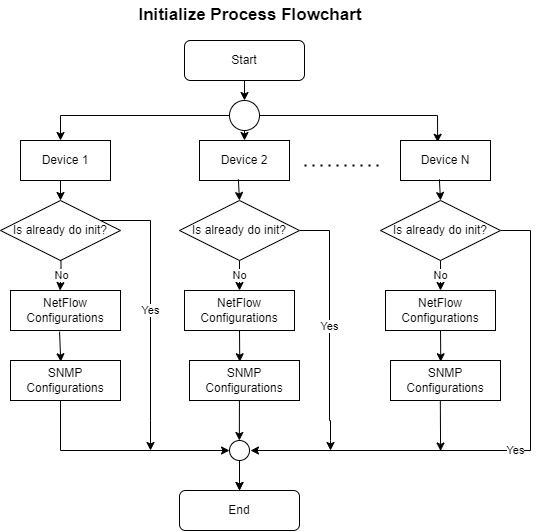

The diagram above was exported from draw.io. Its source (the exported page's mxGraphModel, read from the mxfile embedded in the PNG):
<mxGraphModel dx="865" dy="449" grid="1" gridSize="10" guides="1" tooltips="1" connect="1" arrows="1" fold="1" page="1" pageScale="1" pageWidth="827" pageHeight="1169" math="0" shadow="0">
  <root>
    <mxCell id="WIyWlLk6GJQsqaUBKTNV-0" />
    <mxCell id="WIyWlLk6GJQsqaUBKTNV-1" parent="WIyWlLk6GJQsqaUBKTNV-0" />
    <mxCell id="WIyWlLk6GJQsqaUBKTNV-3" value="Start" style="rounded=1;whiteSpace=wrap;html=1;fontSize=12;glass=0;strokeWidth=1;shadow=0;" parent="WIyWlLk6GJQsqaUBKTNV-1" vertex="1">
      <mxGeometry x="354" y="50" width="120" height="40" as="geometry" />
    </mxCell>
    <mxCell id="WIyWlLk6GJQsqaUBKTNV-11" value="End" style="rounded=1;whiteSpace=wrap;html=1;fontSize=12;glass=0;strokeWidth=1;shadow=0;" parent="WIyWlLk6GJQsqaUBKTNV-1" vertex="1">
      <mxGeometry x="349" y="500" width="120" height="40" as="geometry" />
    </mxCell>
    <mxCell id="Z8c_wvgajwbbIWiVPVci-5" value="Yes" style="edgeStyle=orthogonalEdgeStyle;rounded=0;orthogonalLoop=1;jettySize=auto;html=1;" parent="WIyWlLk6GJQsqaUBKTNV-1" source="Z8c_wvgajwbbIWiVPVci-1" edge="1">
      <mxGeometry relative="1" as="geometry">
        <mxPoint x="320" y="460" as="targetPoint" />
        <Array as="points">
          <mxPoint x="320" y="230" />
          <mxPoint x="320" y="430" />
        </Array>
      </mxGeometry>
    </mxCell>
    <mxCell id="Z8c_wvgajwbbIWiVPVci-1" value="Is already do init?" style="rhombus;whiteSpace=wrap;html=1;" parent="WIyWlLk6GJQsqaUBKTNV-1" vertex="1">
      <mxGeometry x="170" y="210" width="120" height="60" as="geometry" />
    </mxCell>
    <mxCell id="Z8c_wvgajwbbIWiVPVci-10" style="edgeStyle=orthogonalEdgeStyle;rounded=0;orthogonalLoop=1;jettySize=auto;html=1;entryX=0.5;entryY=0;entryDx=0;entryDy=0;" parent="WIyWlLk6GJQsqaUBKTNV-1" source="Z8c_wvgajwbbIWiVPVci-9" target="WIyWlLk6GJQsqaUBKTNV-11" edge="1">
      <mxGeometry relative="1" as="geometry" />
    </mxCell>
    <mxCell id="dmuZyqahDtZezsYxHIJ7-52" value="" style="edgeStyle=orthogonalEdgeStyle;rounded=0;orthogonalLoop=1;jettySize=auto;html=1;" edge="1" parent="WIyWlLk6GJQsqaUBKTNV-1" source="Z8c_wvgajwbbIWiVPVci-9" target="WIyWlLk6GJQsqaUBKTNV-11">
      <mxGeometry relative="1" as="geometry" />
    </mxCell>
    <mxCell id="Z8c_wvgajwbbIWiVPVci-9" value="" style="ellipse;whiteSpace=wrap;html=1;aspect=fixed;" parent="WIyWlLk6GJQsqaUBKTNV-1" vertex="1">
      <mxGeometry x="399" y="450" width="20" height="20" as="geometry" />
    </mxCell>
    <mxCell id="Z8c_wvgajwbbIWiVPVci-11" value="&lt;font style=&quot;font-size: 17px&quot;&gt;&lt;b&gt;Initialize Process Flowchart&lt;/b&gt;&lt;/font&gt;" style="text;html=1;strokeColor=none;fillColor=none;align=center;verticalAlign=middle;whiteSpace=wrap;rounded=0;" parent="WIyWlLk6GJQsqaUBKTNV-1" vertex="1">
      <mxGeometry x="270" y="10" width="300" height="30" as="geometry" />
    </mxCell>
    <mxCell id="dmuZyqahDtZezsYxHIJ7-0" value="" style="ellipse;whiteSpace=wrap;html=1;aspect=fixed;" vertex="1" parent="WIyWlLk6GJQsqaUBKTNV-1">
      <mxGeometry x="399" y="110" width="30" height="30" as="geometry" />
    </mxCell>
    <mxCell id="dmuZyqahDtZezsYxHIJ7-4" value="" style="endArrow=classic;html=1;rounded=0;exitX=0.5;exitY=1;exitDx=0;exitDy=0;entryX=0.5;entryY=0;entryDx=0;entryDy=0;" edge="1" parent="WIyWlLk6GJQsqaUBKTNV-1" source="WIyWlLk6GJQsqaUBKTNV-3" target="dmuZyqahDtZezsYxHIJ7-0">
      <mxGeometry width="50" height="50" relative="1" as="geometry">
        <mxPoint x="414" y="200" as="sourcePoint" />
        <mxPoint x="420" y="130" as="targetPoint" />
      </mxGeometry>
    </mxCell>
    <mxCell id="dmuZyqahDtZezsYxHIJ7-6" value="" style="endArrow=classic;html=1;rounded=0;exitX=0;exitY=0.5;exitDx=0;exitDy=0;" edge="1" parent="WIyWlLk6GJQsqaUBKTNV-1" source="dmuZyqahDtZezsYxHIJ7-0">
      <mxGeometry width="50" height="50" relative="1" as="geometry">
        <mxPoint x="270" y="150" as="sourcePoint" />
        <mxPoint x="230" y="150" as="targetPoint" />
        <Array as="points">
          <mxPoint x="230" y="125" />
        </Array>
      </mxGeometry>
    </mxCell>
    <mxCell id="dmuZyqahDtZezsYxHIJ7-8" value="" style="endArrow=classic;html=1;rounded=0;exitX=1;exitY=0.5;exitDx=0;exitDy=0;entryX=0.413;entryY=0.045;entryDx=0;entryDy=0;entryPerimeter=0;" edge="1" parent="WIyWlLk6GJQsqaUBKTNV-1" source="dmuZyqahDtZezsYxHIJ7-0" target="dmuZyqahDtZezsYxHIJ7-45">
      <mxGeometry width="50" height="50" relative="1" as="geometry">
        <mxPoint x="450" y="155" as="sourcePoint" />
        <mxPoint x="609" y="130" as="targetPoint" />
        <Array as="points">
          <mxPoint x="607" y="125" />
        </Array>
      </mxGeometry>
    </mxCell>
    <mxCell id="dmuZyqahDtZezsYxHIJ7-10" value="Device 1" style="rounded=0;whiteSpace=wrap;html=1;" vertex="1" parent="WIyWlLk6GJQsqaUBKTNV-1">
      <mxGeometry x="190" y="150" width="90" height="40" as="geometry" />
    </mxCell>
    <mxCell id="dmuZyqahDtZezsYxHIJ7-11" value="" style="endArrow=classic;html=1;rounded=0;entryX=0.5;entryY=0;entryDx=0;entryDy=0;" edge="1" parent="WIyWlLk6GJQsqaUBKTNV-1" target="Z8c_wvgajwbbIWiVPVci-1">
      <mxGeometry width="50" height="50" relative="1" as="geometry">
        <mxPoint x="230" y="190" as="sourcePoint" />
        <mxPoint x="490" y="160" as="targetPoint" />
      </mxGeometry>
    </mxCell>
    <mxCell id="dmuZyqahDtZezsYxHIJ7-13" value="NetFlow&lt;br&gt;Configurations" style="rounded=0;whiteSpace=wrap;html=1;" vertex="1" parent="WIyWlLk6GJQsqaUBKTNV-1">
      <mxGeometry x="180" y="300" width="110" height="40" as="geometry" />
    </mxCell>
    <mxCell id="dmuZyqahDtZezsYxHIJ7-15" value="SNMP&lt;br&gt;Configurations" style="rounded=0;whiteSpace=wrap;html=1;" vertex="1" parent="WIyWlLk6GJQsqaUBKTNV-1">
      <mxGeometry x="180" y="370" width="110" height="40" as="geometry" />
    </mxCell>
    <mxCell id="dmuZyqahDtZezsYxHIJ7-16" value="" style="endArrow=classic;html=1;rounded=0;entryX=0.457;entryY=0.031;entryDx=0;entryDy=0;entryPerimeter=0;exitX=0.446;exitY=1.028;exitDx=0;exitDy=0;exitPerimeter=0;" edge="1" parent="WIyWlLk6GJQsqaUBKTNV-1" source="dmuZyqahDtZezsYxHIJ7-13" target="dmuZyqahDtZezsYxHIJ7-15">
      <mxGeometry width="50" height="50" relative="1" as="geometry">
        <mxPoint x="230" y="330" as="sourcePoint" />
        <mxPoint x="450" y="430" as="targetPoint" />
      </mxGeometry>
    </mxCell>
    <mxCell id="dmuZyqahDtZezsYxHIJ7-17" value="" style="endArrow=classic;html=1;rounded=0;entryX=0;entryY=0.5;entryDx=0;entryDy=0;" edge="1" parent="WIyWlLk6GJQsqaUBKTNV-1" target="Z8c_wvgajwbbIWiVPVci-9">
      <mxGeometry width="50" height="50" relative="1" as="geometry">
        <mxPoint x="230" y="410" as="sourcePoint" />
        <mxPoint x="320" y="460" as="targetPoint" />
        <Array as="points">
          <mxPoint x="230" y="460" />
        </Array>
      </mxGeometry>
    </mxCell>
    <mxCell id="dmuZyqahDtZezsYxHIJ7-21" value="No" style="edgeStyle=orthogonalEdgeStyle;rounded=0;orthogonalLoop=1;jettySize=auto;html=1;" edge="1" parent="WIyWlLk6GJQsqaUBKTNV-1" source="dmuZyqahDtZezsYxHIJ7-23">
      <mxGeometry relative="1" as="geometry">
        <mxPoint x="409" y="300" as="targetPoint" />
        <Array as="points">
          <mxPoint x="409" y="290" />
          <mxPoint x="409" y="290" />
        </Array>
      </mxGeometry>
    </mxCell>
    <mxCell id="dmuZyqahDtZezsYxHIJ7-22" value="Yes" style="edgeStyle=orthogonalEdgeStyle;rounded=0;orthogonalLoop=1;jettySize=auto;html=1;" edge="1" parent="WIyWlLk6GJQsqaUBKTNV-1" source="dmuZyqahDtZezsYxHIJ7-23">
      <mxGeometry relative="1" as="geometry">
        <mxPoint x="500" y="460" as="targetPoint" />
        <Array as="points">
          <mxPoint x="499" y="240" />
          <mxPoint x="499" y="430" />
          <mxPoint x="500" y="430" />
          <mxPoint x="500" y="450" />
        </Array>
      </mxGeometry>
    </mxCell>
    <mxCell id="dmuZyqahDtZezsYxHIJ7-23" value="Is already do init?" style="rhombus;whiteSpace=wrap;html=1;" vertex="1" parent="WIyWlLk6GJQsqaUBKTNV-1">
      <mxGeometry x="349" y="210" width="120" height="60" as="geometry" />
    </mxCell>
    <mxCell id="dmuZyqahDtZezsYxHIJ7-24" value="Device 2" style="rounded=0;whiteSpace=wrap;html=1;" vertex="1" parent="WIyWlLk6GJQsqaUBKTNV-1">
      <mxGeometry x="369" y="150" width="90" height="40" as="geometry" />
    </mxCell>
    <mxCell id="dmuZyqahDtZezsYxHIJ7-25" value="" style="endArrow=classic;html=1;rounded=0;exitX=0.432;exitY=0.972;exitDx=0;exitDy=0;entryX=0.5;entryY=0;entryDx=0;entryDy=0;exitPerimeter=0;" edge="1" parent="WIyWlLk6GJQsqaUBKTNV-1" source="dmuZyqahDtZezsYxHIJ7-24" target="dmuZyqahDtZezsYxHIJ7-23">
      <mxGeometry width="50" height="50" relative="1" as="geometry">
        <mxPoint x="619" y="220" as="sourcePoint" />
        <mxPoint x="669" y="170" as="targetPoint" />
      </mxGeometry>
    </mxCell>
    <mxCell id="dmuZyqahDtZezsYxHIJ7-26" value="NetFlow&lt;br&gt;Configurations" style="rounded=0;whiteSpace=wrap;html=1;" vertex="1" parent="WIyWlLk6GJQsqaUBKTNV-1">
      <mxGeometry x="354" y="300" width="110" height="40" as="geometry" />
    </mxCell>
    <mxCell id="dmuZyqahDtZezsYxHIJ7-27" value="SNMP&lt;br&gt;Configurations" style="rounded=0;whiteSpace=wrap;html=1;" vertex="1" parent="WIyWlLk6GJQsqaUBKTNV-1">
      <mxGeometry x="359" y="370" width="110" height="40" as="geometry" />
    </mxCell>
    <mxCell id="dmuZyqahDtZezsYxHIJ7-28" value="" style="endArrow=classic;html=1;rounded=0;entryX=0.457;entryY=0.031;entryDx=0;entryDy=0;entryPerimeter=0;" edge="1" parent="WIyWlLk6GJQsqaUBKTNV-1" target="dmuZyqahDtZezsYxHIJ7-27">
      <mxGeometry width="50" height="50" relative="1" as="geometry">
        <mxPoint x="409" y="340" as="sourcePoint" />
        <mxPoint x="629" y="440" as="targetPoint" />
      </mxGeometry>
    </mxCell>
    <mxCell id="dmuZyqahDtZezsYxHIJ7-29" value="" style="endArrow=classic;html=1;rounded=0;entryX=0.457;entryY=0.031;entryDx=0;entryDy=0;entryPerimeter=0;exitX=0.454;exitY=0.987;exitDx=0;exitDy=0;exitPerimeter=0;" edge="1" parent="WIyWlLk6GJQsqaUBKTNV-1" source="dmuZyqahDtZezsYxHIJ7-27">
      <mxGeometry width="50" height="50" relative="1" as="geometry">
        <mxPoint x="410" y="410" as="sourcePoint" />
        <mxPoint x="408.84999999999997" y="450" as="targetPoint" />
        <Array as="points" />
      </mxGeometry>
    </mxCell>
    <mxCell id="dmuZyqahDtZezsYxHIJ7-43" value="No" style="edgeStyle=orthogonalEdgeStyle;rounded=0;orthogonalLoop=1;jettySize=auto;html=1;" edge="1" parent="WIyWlLk6GJQsqaUBKTNV-1" source="dmuZyqahDtZezsYxHIJ7-44">
      <mxGeometry relative="1" as="geometry">
        <mxPoint x="610" y="300" as="targetPoint" />
        <Array as="points">
          <mxPoint x="610" y="290" />
          <mxPoint x="610" y="290" />
        </Array>
      </mxGeometry>
    </mxCell>
    <mxCell id="dmuZyqahDtZezsYxHIJ7-44" value="Is already do init?" style="rhombus;whiteSpace=wrap;html=1;" vertex="1" parent="WIyWlLk6GJQsqaUBKTNV-1">
      <mxGeometry x="550" y="210" width="120" height="60" as="geometry" />
    </mxCell>
    <mxCell id="dmuZyqahDtZezsYxHIJ7-45" value="Device N" style="rounded=0;whiteSpace=wrap;html=1;" vertex="1" parent="WIyWlLk6GJQsqaUBKTNV-1">
      <mxGeometry x="570" y="150" width="90" height="40" as="geometry" />
    </mxCell>
    <mxCell id="dmuZyqahDtZezsYxHIJ7-46" value="" style="endArrow=classic;html=1;rounded=0;exitX=0.432;exitY=0.972;exitDx=0;exitDy=0;entryX=0.5;entryY=0;entryDx=0;entryDy=0;exitPerimeter=0;" edge="1" parent="WIyWlLk6GJQsqaUBKTNV-1" source="dmuZyqahDtZezsYxHIJ7-45" target="dmuZyqahDtZezsYxHIJ7-44">
      <mxGeometry width="50" height="50" relative="1" as="geometry">
        <mxPoint x="820" y="220" as="sourcePoint" />
        <mxPoint x="870" y="170" as="targetPoint" />
      </mxGeometry>
    </mxCell>
    <mxCell id="dmuZyqahDtZezsYxHIJ7-47" value="NetFlow&lt;br&gt;Configurations" style="rounded=0;whiteSpace=wrap;html=1;" vertex="1" parent="WIyWlLk6GJQsqaUBKTNV-1">
      <mxGeometry x="555" y="300" width="110" height="40" as="geometry" />
    </mxCell>
    <mxCell id="dmuZyqahDtZezsYxHIJ7-48" value="SNMP&lt;br&gt;Configurations" style="rounded=0;whiteSpace=wrap;html=1;" vertex="1" parent="WIyWlLk6GJQsqaUBKTNV-1">
      <mxGeometry x="560" y="370" width="110" height="40" as="geometry" />
    </mxCell>
    <mxCell id="dmuZyqahDtZezsYxHIJ7-49" value="" style="endArrow=classic;html=1;rounded=0;entryX=0.457;entryY=0.031;entryDx=0;entryDy=0;entryPerimeter=0;" edge="1" parent="WIyWlLk6GJQsqaUBKTNV-1" target="dmuZyqahDtZezsYxHIJ7-48">
      <mxGeometry width="50" height="50" relative="1" as="geometry">
        <mxPoint x="610" y="340" as="sourcePoint" />
        <mxPoint x="830" y="440" as="targetPoint" />
      </mxGeometry>
    </mxCell>
    <mxCell id="dmuZyqahDtZezsYxHIJ7-50" value="Yes" style="edgeStyle=orthogonalEdgeStyle;rounded=0;orthogonalLoop=1;jettySize=auto;html=1;" edge="1" parent="WIyWlLk6GJQsqaUBKTNV-1">
      <mxGeometry relative="1" as="geometry">
        <mxPoint x="420" y="460" as="targetPoint" />
        <Array as="points">
          <mxPoint x="700" y="240" />
          <mxPoint x="700" y="460" />
        </Array>
        <mxPoint x="670" y="240" as="sourcePoint" />
      </mxGeometry>
    </mxCell>
    <mxCell id="dmuZyqahDtZezsYxHIJ7-51" value="" style="endArrow=classic;html=1;rounded=0;exitX=0.454;exitY=0.987;exitDx=0;exitDy=0;exitPerimeter=0;" edge="1" parent="WIyWlLk6GJQsqaUBKTNV-1">
      <mxGeometry width="50" height="50" relative="1" as="geometry">
        <mxPoint x="609.83" y="410" as="sourcePoint" />
        <mxPoint x="610.08" y="460.52" as="targetPoint" />
        <Array as="points" />
      </mxGeometry>
    </mxCell>
    <mxCell id="dmuZyqahDtZezsYxHIJ7-54" value="" style="endArrow=classic;html=1;rounded=0;entryX=0.5;entryY=0;entryDx=0;entryDy=0;exitX=0.5;exitY=1;exitDx=0;exitDy=0;" edge="1" parent="WIyWlLk6GJQsqaUBKTNV-1" source="dmuZyqahDtZezsYxHIJ7-0" target="dmuZyqahDtZezsYxHIJ7-24">
      <mxGeometry width="50" height="50" relative="1" as="geometry">
        <mxPoint x="320" y="170" as="sourcePoint" />
        <mxPoint x="250.0000000000001" y="220" as="targetPoint" />
      </mxGeometry>
    </mxCell>
    <mxCell id="dmuZyqahDtZezsYxHIJ7-58" value="" style="endArrow=none;dashed=1;html=1;dashPattern=1 3;strokeWidth=2;rounded=0;" edge="1" parent="WIyWlLk6GJQsqaUBKTNV-1">
      <mxGeometry width="50" height="50" relative="1" as="geometry">
        <mxPoint x="474" y="175" as="sourcePoint" />
        <mxPoint x="550" y="175" as="targetPoint" />
      </mxGeometry>
    </mxCell>
    <mxCell id="dmuZyqahDtZezsYxHIJ7-61" value="No" style="edgeStyle=orthogonalEdgeStyle;rounded=0;orthogonalLoop=1;jettySize=auto;html=1;" edge="1" parent="WIyWlLk6GJQsqaUBKTNV-1">
      <mxGeometry relative="1" as="geometry">
        <mxPoint x="229.5" y="300" as="targetPoint" />
        <Array as="points">
          <mxPoint x="230.5" y="270" />
          <mxPoint x="230.5" y="285" />
          <mxPoint x="229.5" y="285" />
        </Array>
        <mxPoint x="229.5" y="270" as="sourcePoint" />
      </mxGeometry>
    </mxCell>
  </root>
</mxGraphModel>